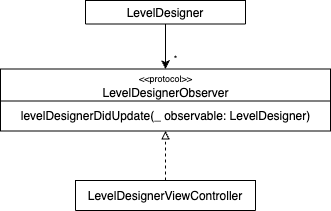

The diagram above was exported from draw.io. Its source (the exported page's mxGraphModel, read from the mxfile embedded in the PNG):
<mxGraphModel dx="1010" dy="1129" grid="1" gridSize="10" guides="1" tooltips="1" connect="1" arrows="1" fold="1" page="1" pageScale="1" pageWidth="827" pageHeight="1169" background="#FFFFFF" math="0" shadow="0">
  <root>
    <mxCell id="WIyWlLk6GJQsqaUBKTNV-0" />
    <mxCell id="WIyWlLk6GJQsqaUBKTNV-1" parent="WIyWlLk6GJQsqaUBKTNV-0" />
    <mxCell id="jS21VmRBYEBNAtT8kXYL-46" style="edgeStyle=orthogonalEdgeStyle;rounded=0;orthogonalLoop=1;jettySize=auto;html=1;strokeColor=default;fontSize=9;endArrow=classic;endFill=1;" parent="WIyWlLk6GJQsqaUBKTNV-1" source="zkfFHV4jXpPFQw0GAbJ--0" target="jS21VmRBYEBNAtT8kXYL-41" edge="1">
      <mxGeometry relative="1" as="geometry">
        <Array as="points">
          <mxPoint x="435" y="190" />
          <mxPoint x="435" y="190" />
        </Array>
      </mxGeometry>
    </mxCell>
    <mxCell id="zkfFHV4jXpPFQw0GAbJ--0" value="LevelDesigner" style="swimlane;fontStyle=0;align=center;verticalAlign=middle;childLayout=stackLayout;horizontal=1;startSize=47;horizontalStack=0;resizeParent=1;resizeLast=0;collapsible=1;marginBottom=0;rounded=0;shadow=0;strokeWidth=1;" parent="WIyWlLk6GJQsqaUBKTNV-1" vertex="1">
      <mxGeometry x="355" y="150" width="160" height="23.5" as="geometry">
        <mxRectangle x="230" y="140" width="160" height="26" as="alternateBounds" />
      </mxGeometry>
    </mxCell>
    <mxCell id="jS21VmRBYEBNAtT8kXYL-50" style="edgeStyle=orthogonalEdgeStyle;rounded=0;orthogonalLoop=1;jettySize=auto;html=1;entryX=0.5;entryY=1;entryDx=0;entryDy=0;strokeColor=default;fontSize=9;endArrow=block;endFill=0;dashed=1;" parent="WIyWlLk6GJQsqaUBKTNV-1" source="zkfFHV4jXpPFQw0GAbJ--17" target="jS21VmRBYEBNAtT8kXYL-41" edge="1">
      <mxGeometry relative="1" as="geometry" />
    </mxCell>
    <mxCell id="zkfFHV4jXpPFQw0GAbJ--17" value="LevelDesignerViewController" style="swimlane;fontStyle=0;align=center;verticalAlign=middle;childLayout=stackLayout;horizontal=1;startSize=34;horizontalStack=0;resizeParent=1;resizeLast=0;collapsible=1;marginBottom=0;rounded=0;shadow=0;strokeWidth=1;" parent="WIyWlLk6GJQsqaUBKTNV-1" vertex="1">
      <mxGeometry x="345" y="330" width="180" height="30" as="geometry">
        <mxRectangle x="550" y="140" width="160" height="26" as="alternateBounds" />
      </mxGeometry>
    </mxCell>
    <mxCell id="jS21VmRBYEBNAtT8kXYL-41" value="&lt;font style=&quot;font-size: 9px;&quot;&gt;&amp;lt;&amp;lt;protocol&amp;gt;&amp;gt;&lt;br&gt;&lt;/font&gt;LevelDesignerObserver" style="swimlane;fontStyle=0;align=center;verticalAlign=middle;childLayout=stackLayout;horizontal=1;startSize=32;horizontalStack=0;resizeParent=1;resizeLast=0;collapsible=1;marginBottom=0;rounded=0;shadow=0;strokeWidth=1;swimlaneLine=1;fontSize=12;html=1;" parent="WIyWlLk6GJQsqaUBKTNV-1" vertex="1">
      <mxGeometry x="270" y="218.5" width="330" height="62" as="geometry">
        <mxRectangle x="270" y="218.5" width="170" height="26" as="alternateBounds" />
      </mxGeometry>
    </mxCell>
    <mxCell id="jS21VmRBYEBNAtT8kXYL-42" value="levelDesignerDidUpdate(_ observable: LevelDesigner)" style="text;html=1;align=center;verticalAlign=middle;resizable=0;points=[];autosize=1;strokeColor=none;fillColor=none;" parent="jS21VmRBYEBNAtT8kXYL-41" vertex="1">
      <mxGeometry y="32" width="330" height="30" as="geometry" />
    </mxCell>
    <mxCell id="jS21VmRBYEBNAtT8kXYL-53" value="*" style="text;html=1;align=center;verticalAlign=middle;resizable=0;points=[];autosize=1;strokeColor=none;fillColor=none;fontSize=9;" parent="WIyWlLk6GJQsqaUBKTNV-1" vertex="1">
      <mxGeometry x="430" y="198.5" width="30" height="20" as="geometry" />
    </mxCell>
  </root>
</mxGraphModel>